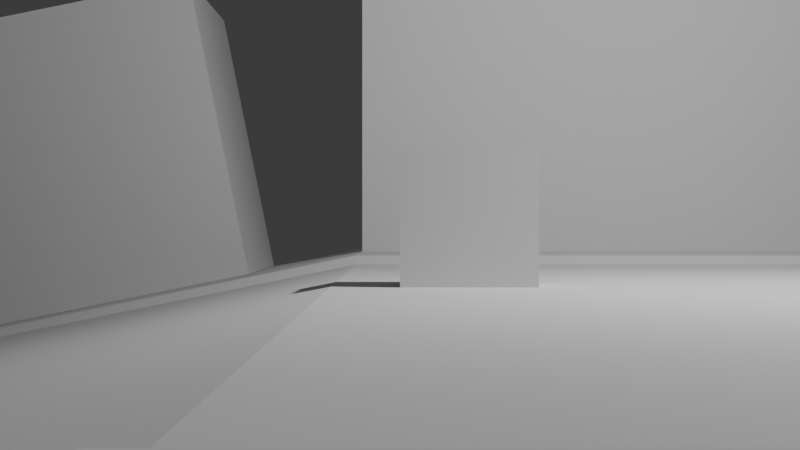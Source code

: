 # Source: seq1.blend  (saved by Blender 4.1.23; exported with 4.5.12 LTS)
import bpy
from mathutils import Matrix  # noqa: F401  (used for matrix-valued properties, if any)

bpy.ops.wm.read_factory_settings(use_empty=True)
scene = bpy.context.scene
scene.name = 'Scene'

# ---- collections
col_tools = bpy.data.collections.new('Tools'); scene.collection.children.link(col_tools)
col_buildings = bpy.data.collections.new('Buildings'); scene.collection.children.link(col_buildings)

# ---- world
world_world = bpy.data.worlds.new('World'); scene.world = world_world
world_world.use_nodes = True; world_world.node_tree.nodes.clear()
_N = world_world.node_tree.nodes; _L = world_world.node_tree.links
n0 = _N.new('ShaderNodeOutputWorld'); n0.name = 'World Output'; n0.location = (300, 300)
n1 = _N.new('ShaderNodeBackground'); n1.name = 'Background'; n1.location = (10, 300)
n1.inputs[0].default_value = (0.05088, 0.05088, 0.05088, 1.0)
_L.new(n1.outputs[0], n0.inputs[0])
n0.is_active_output = True
world_world.color = (0.05088, 0.05088, 0.05088)
world_world.use_sun_shadow = False
world_world.sun_shadow_jitter_overblur = 0.0

# ---- cameras
cam_camera = bpy.data.cameras.new('Camera')
cam_camera.clip_end = 100.0
cam_camera.ortho_scale = 7.314

# ---- lights
light_light = bpy.data.lights.new('Light', 'POINT')
light_light.transmission_factor = 0.0
light_light.use_soft_falloff = False
light_light.energy = 1000.0
light_light.shadow_soft_size = 0.1
light_light.shadow_maximum_resolution = 0.006
light_light.use_absolute_resolution = True

# ---- meshes
me_cube_002 = bpy.data.meshes.new('Cube.002')
me_cube_002.from_pydata([(-0.5, -0.25, -0.5), (-0.5, -0.25, 0.5), (-0.5, 0.25, -0.5), (-0.5, 0.25, 0.5), (0.5, -0.25, -0.5), (0.5, -0.25, 0.5), (0.5, 0.25, -0.5), (0.5, 0.25, 0.5)], [], [(0, 1, 3, 2), (2, 3, 7, 6), (6, 7, 5, 4), (4, 5, 1, 0), (2, 6, 4, 0), (7, 3, 1, 5)])
_uv = me_cube_002.uv_layers.new(name='UVMap')
_uv.uv.foreach_set('vector', [0.375, 0.0, 0.625, 0.0, 0.625, 0.25, 0.375, 0.25, 0.375, 0.25, 0.625, 0.25, 0.625, 0.5, 0.375, 0.5, 0.375, 0.5, 0.625, 0.5, 0.625, 0.75, 0.375, 0.75, 0.375, 0.75, 0.625, 0.75, 0.625, 1.0, 0.375, 1.0, 0.125, 0.5, 0.375, 0.5, 0.375, 0.75, 0.125, 0.75, 0.625, 0.5, 0.875, 0.5, 0.875, 0.75, 0.625, 0.75])
me_cube_002.update()
me_cube_001 = bpy.data.meshes.new('Cube.001')
me_cube_001.from_pydata([(-3.505, -10.5, -0.05106), (-3.505, -10.5, 0.05106), (-3.505, 10.5, -0.05106), (-3.505, 10.5, 0.05106), (3.505, -10.5, -0.05106), (3.505, -10.5, 0.05106), (3.505, 10.5, -0.05106), (3.505, 10.5, 0.05106), (-3.505, -10.5, -0.05106), (-3.505, -10.5, 0.05106), (-3.505, 10.5, -0.05106), (-3.505, 10.5, 0.05106), (-3.505, -10.5, -0.05106), (-3.505, -10.5, 0.05106), (-3.505, 10.5, -0.05106), (-3.505, 10.5, 0.05106), (-101.9, -10.5, -20.09), (-101.9, -10.5, -19.99), (-101.9, 10.5, -20.09), (-101.9, 10.5, -19.99), (-3.505, 5.508, 0.05106), (3.505, 5.509, 0.05106), (3.505, 10.5, 0.05106), (-3.505, 10.5, 0.05106), (-3.505, 5.508, 0.05106), (3.505, 5.509, 0.05106), (3.505, 10.5, 0.05106), (-3.505, 10.5, 0.05106), (-3.505, 5.508, 0.05106), (3.505, 5.509, 0.05106), (3.505, 10.5, 0.05106), (-3.505, 10.5, 0.05106), (-3.505, 5.508, 0.05106), (3.505, 5.509, 0.05106), (3.505, 10.5, 0.05106), (-3.505, 10.5, 0.05106), (-3.505, 5.508, 0.05106), (3.505, 5.509, 0.05106), (-3.505, 5.508, 0.05106), (3.505, 10.5, 0.05106), (-3.505, 10.5, 0.05106), (-3.505, 5.507, 0.05106), (3.505, 5.509, 0.05106), (-3.505, 10.5, 0.05106), (3.505, 10.5, 0.05106), (3.505, 5.509, 0.05106), (-3.505, -5.508, 0.05106), (3.505, -5.506, 0.05106), (3.505, -5.506, 0.1511), (-3.505, -5.508, 0.1511), (-3.505, -10.5, 0.1511), (3.505, -10.5, 0.1511), (3.505, 10.5, 0.1511), (-3.505, 10.5, 0.1511), (-3.505, 5.507, 0.1511), (3.505, 5.509, 0.1511), (-101.9, 5.507, -19.99), (-3.505, 10.5, 0.1515), (-101.9, 10.5, -19.89), (-3.505, 5.508, 0.1515), (-101.9, 5.507, -19.89), (-101.9, -5.509, -19.99), (-3.505, -10.5, 0.05106), (-101.9, -10.5, -19.99), (-3.505, -5.508, 0.05106), (-101.9, -5.509, -19.99), (-3.505, -10.5, 0.1511), (-101.9, -10.5, -19.89), (-3.505, -5.508, 0.1511), (-101.9, -5.509, -19.89), (-3.505, 5.508, -0.05106), (-3.505, -10.5, -0.05106), (-3.505, -5.507, -0.05106), (-101.9, -5.507, -20.09), (-101.9, 5.504, -20.09), (-3.505, 5.507, 0.05106), (-3.505, -5.508, 0.05106), (-101.9, 5.507, -19.99), (-101.9, -5.509, -19.99), (-101.9, -5.509, -19.99), (-3.505, 5.508, -0.05106), (-3.505, -5.507, -0.05106), (-101.9, -5.507, -20.09), (-101.9, 5.504, -20.09), (-101.9, -10.5, -20.09), (-101.9, 10.5, -20.09), (-101.9, 10.5, -19.99), (-101.9, -10.5, -19.99), (-101.9, 5.507, -19.99), (-101.9, -5.509, -19.99), (-101.9, -5.507, -20.09), (-101.9, 5.504, -20.09), (-101.9, -10.5, -20.09), (-101.9, 10.5, -20.09), (-101.9, 10.5, -19.99), (-101.9, -10.5, -19.99), (-101.9, 5.507, -19.99), (-101.9, -5.509, -19.99), (-101.9, -5.507, -20.09), (-101.9, 5.504, -20.09), (-113.7, -10.5, -20.09), (-113.7, 10.5, -20.09), (-113.7, 10.5, -19.99), (-113.7, -10.5, -19.99), (-113.7, 5.507, -19.99), (-113.7, -5.509, -19.99), (-113.7, -5.507, -20.09), (-113.7, 5.504, -20.09)], [(15, 23), (23, 27), (27, 31), (31, 35), (35, 40), (40, 41), (76, 78), (16, 84), (63, 87)], [(1, 46, 20, 3, 11, 9), (2, 3, 7, 6), (6, 7, 21, 47, 5, 4), (4, 5, 1, 0), (21, 20, 38, 45), (7, 3, 20, 46, 1, 5, 47, 21), (11, 10, 14, 15), (3, 2, 10, 11), (0, 1, 9, 8, 71), (13, 15, 19, 56, 61, 17), (8, 9, 13, 12), (9, 11, 15, 13), (10, 70, 72, 8, 12, 14), (16, 17, 61, 56, 19, 18, 74, 73), (14, 12, 16, 73, 74, 18), (15, 14, 18, 19), (12, 13, 17, 16), (20, 21, 25, 24), (21, 7, 22, 25), (24, 25, 29, 28), (25, 22, 26, 29), (28, 29, 33, 32), (29, 26, 30, 33), (32, 33, 37, 36), (33, 30, 34, 37), (40, 39, 44, 43), (36, 37, 42, 41), (37, 34, 39, 42), (47, 46, 49, 48), (46, 13, 50, 49), (5, 47, 48, 51), (48, 49, 50, 51), (13, 5, 51, 50), (35, 34, 45, 41), (53, 54, 55, 52), (45, 34, 52, 55), (35, 41, 54, 53), (34, 35, 53, 52), (41, 45, 55, 54), (20, 24, 38), (56, 20, 59, 60), (60, 59, 57, 58), (20, 3, 57, 59), (3, 19, 58, 57), (19, 56, 60, 58), (17, 1, 62, 63), (65, 63, 67, 69), (61, 17, 63, 65), (1, 46, 64, 62), (46, 61, 65, 64), (67, 66, 68, 69), (64, 65, 69, 68), (62, 64, 68, 66), (63, 62, 66, 67), (76, 75, 80, 77, 83, 82, 79, 78, 81), (78, 79, 82), (83, 77, 78, 82), (78, 77, 80, 81), (80, 75, 76, 81), (19, 18, 85, 86), (82, 79, 89, 90), (83, 82, 90, 91), (77, 83, 91, 88), (89, 88, 96, 97), (87, 89, 97, 95), (86, 85, 93, 94), (98, 92, 100, 106), (92, 95, 103, 100), (94, 93, 101, 102), (91, 90, 98, 99), (88, 86, 94, 96), (84, 87, 95, 92), (90, 84, 92, 98), (85, 91, 99, 93), (101, 107, 104, 102), (104, 107, 106, 105), (106, 100, 103, 105), (93, 99, 107, 101), (99, 98, 106, 107), (95, 97, 105, 103), (97, 96, 104, 105), (96, 94, 102, 104)])
_uv = me_cube_001.uv_layers.new(name='UVMap')
_uv.uv.foreach_set('vector', [0.875, 0.75, 0.875, 0.6875, 0.875, 0.625, 0.875, 0.5, 0.875, 0.5, 0.875, 0.75, 0.375, 0.25, 0.625, 0.25, 0.625, 0.5, 0.375, 0.5, 0.375, 0.5, 0.625, 0.5, 0.625, 0.625, 0.625, 0.6875, 0.625, 0.75, 0.375, 0.75, 0.375, 0.75, 0.625, 0.75, 0.625, 1.0, 0.375, 1.0, 0.0, 0.0, 0.0, 0.0, 0.0, 0.0, 0.0, 0.0, 0.625, 0.5, 0.875, 0.5, 0.875, 0.625, 0.875, 0.6875, 0.875, 0.75, 0.625, 0.75, 0.625, 0.6875, 0.625, 0.625, 0.625, 0.25, 0.375, 0.25, 0.375, 0.25, 0.625, 0.25, 0.625, 0.25, 0.375, 0.25, 0.375, 0.25, 0.625, 0.25, 0.375, 1.0, 0.625, 1.0, 0.625, 1.0, 0.375, 1.0, 0.375, 1.0, 0.875, 0.75, 0.875, 0.5, 0.875, 0.5, 0.875, 0.625, 0.875, 0.6875, 0.875, 0.75, 0.375, 1.0, 0.625, 1.0, 0.625, 1.0, 0.375, 1.0, 0.875, 0.75, 0.875, 0.5, 0.875, 0.5, 0.875, 0.75, 0.125, 0.5, 0.125, 0.625, 0.125, 0.6875, 0.125, 0.75, 0.125, 0.75, 0.125, 0.5, 0.375, 0.0, 0.625, 0.0, 0.625, 0.0625, 0.625, 0.125, 0.625, 0.25, 0.375, 0.25, 0.375, 0.1875, 0.375, 0.125, 0.125, 0.5, 0.125, 0.75, 0.125, 0.75, 0.125, 0.625, 0.125, 0.5625, 0.125, 0.5, 0.625, 0.25, 0.375, 0.25, 0.375, 0.25, 0.625, 0.25, 0.375, 1.0, 0.625, 1.0, 0.625, 1.0, 0.375, 1.0, 0.0, 0.0, 0.0, 0.0, 0.0, 0.0, 0.0, 0.0, 0.625, 0.625, 0.625, 0.5, 0.625, 0.5, 0.625, 0.625, 0.0, 0.0, 0.0, 0.0, 0.0, 0.0, 0.0, 0.0, 0.625, 0.625, 0.625, 0.5, 0.625, 0.5, 0.625, 0.625, 0.0, 0.0, 0.0, 0.0, 0.0, 0.0, 0.0, 0.0, 0.625, 0.625, 0.625, 0.5, 0.625, 0.5, 0.625, 0.625, 0.0, 0.0, 0.0, 0.0, 0.0, 0.0, 0.0, 0.0, 0.625, 0.625, 0.625, 0.5, 0.625, 0.5, 0.625, 0.625, 0.0, 0.0, 0.0, 0.0, 0.0, 0.0, 0.0, 0.0, 0.0, 0.0, 0.0, 0.0, 0.0, 0.0, 0.0, 0.0, 0.625, 0.625, 0.625, 0.5, 0.625, 0.5, 0.625, 0.625, 0.0, 0.0, 0.0, 0.0, 0.0, 0.0, 0.0, 0.0, 0.0, 0.0, 0.0, 0.0, 0.0, 0.0, 0.0, 0.0, 0.625, 0.75, 0.625, 0.6875, 0.625, 0.6875, 0.625, 0.75, 0.0, 0.0, 0.0, 0.0, 0.0, 0.0, 0.0, 0.0, 0.0, 0.0, 0.0, 0.0, 0.0, 0.0, 0.0, 0.0, 0.0, 0.0, 0.0, 0.0, 0.0, 0.0, 0.0, 0.0, 0.0, 0.0, 0.0, 0.0, 0.0, 0.0, 0.0, 0.0, 0.0, 0.0, 0.0, 0.0, 0.0, 0.0, 0.0, 0.0, 0.0, 0.0, 0.0, 0.0, 0.0, 0.0, 0.0, 0.0, 0.0, 0.0, 0.0, 0.0, 0.0, 0.0, 0.0, 0.0, 0.0, 0.0, 0.0, 0.0, 0.0, 0.0, 0.0, 0.0, 0.0, 0.0, 0.0, 0.0, 0.0, 0.0, 0.0, 0.0, 0.0, 0.0, 0.0, 0.0, 0.0, 0.0, 0.0, 0.0, 0.0, 0.0, 0.0, 0.0, 0.0, 0.0, 0.875, 0.625, 0.875, 0.5, 0.875, 0.5, 0.875, 0.625, 0.0, 0.0, 0.0, 0.0, 0.0, 0.0, 0.0, 0.0, 0.625, 0.25, 0.625, 0.125, 0.625, 0.125, 0.625, 0.25, 0.0, 0.0, 0.0, 0.0, 0.0, 0.0, 0.0, 0.0, 0.625, 0.0625, 0.625, 0.0, 0.625, 0.0, 0.625, 0.0625, 0.625, 0.0625, 0.625, 0.0, 0.625, 0.0, 0.625, 0.0625, 0.875, 0.75, 0.875, 0.6875, 0.875, 0.6875, 0.875, 0.75, 0.0, 0.0, 0.0, 0.0, 0.0, 0.0, 0.0, 0.0, 0.0, 0.0, 0.0, 0.0, 0.0, 0.0, 0.0, 0.0, 0.0, 0.0, 0.0, 0.0, 0.0, 0.0, 0.0, 0.0, 0.875, 0.75, 0.875, 0.6875, 0.875, 0.6875, 0.875, 0.75, 0.0, 0.0, 0.0, 0.0, 0.0, 0.0, 0.0, 0.0, 0.0, 0.0, 0.0, 0.0, 0.0, 0.0, 0.0, 0.0, 0.375, 0.1875, 0.375, 0.125, 0.625, 0.0625, 0.625, 0.0625, 0.0, 0.0, 0.625, 0.0625, 0.625, 0.0625, 0.375, 0.125, 0.375, 0.1875, 0.0, 0.0, 0.625, 0.0625, 0.375, 0.125, 0.625, 0.0625, 0.0, 0.0, 0.0, 0.0, 0.0, 0.0, 0.0, 0.0, 0.0, 0.0, 0.0, 0.0, 0.0, 0.0, 0.625, 0.25, 0.375, 0.25, 0.375, 0.25, 0.625, 0.25, 0.375, 0.125, 0.625, 0.0625, 0.625, 0.0625, 0.375, 0.125, 0.375, 0.1875, 0.375, 0.125, 0.375, 0.125, 0.375, 0.1875, 0.0, 0.0, 0.375, 0.1875, 0.375, 0.1875, 0.0, 0.0, 0.0, 0.0, 0.0, 0.0, 0.0, 0.0, 0.0, 0.0, 0.0, 0.0, 0.0, 0.0, 0.0, 0.0, 0.0, 0.0, 0.625, 0.25, 0.375, 0.25, 0.375, 0.25, 0.625, 0.25, 0.0, 0.0, 0.0, 0.0, 0.0, 0.0, 0.0, 0.0, 0.0, 0.0, 0.0, 0.0, 0.0, 0.0, 0.0, 0.0, 0.625, 0.25, 0.375, 0.25, 0.375, 0.25, 0.625, 0.25, 0.375, 0.1875, 0.375, 0.125, 0.375, 0.125, 0.375, 0.1875, 0.0, 0.0, 0.0, 0.0, 0.0, 0.0, 0.0, 0.0, 0.0, 0.0, 0.0, 0.0, 0.0, 0.0, 0.0, 0.0, 0.0, 0.0, 0.0, 0.0, 0.0, 0.0, 0.0, 0.0, 0.0, 0.0, 0.0, 0.0, 0.0, 0.0, 0.0, 0.0, 0.375, 0.25, 0.375, 0.1875, 0.0, 0.0, 0.625, 0.25, 0.0, 0.0, 0.0, 0.0, 0.0, 0.0, 0.0, 0.0, 0.375, 0.125, 0.0, 0.0, 0.0, 0.0, 0.625, 0.0625, 0.0, 0.0, 0.0, 0.0, 0.0, 0.0, 0.0, 0.0, 0.375, 0.1875, 0.375, 0.125, 0.375, 0.125, 0.375, 0.1875, 0.0, 0.0, 0.0, 0.0, 0.0, 0.0, 0.0, 0.0, 0.0, 0.0, 0.0, 0.0, 0.0, 0.0, 0.0, 0.0, 0.0, 0.0, 0.0, 0.0, 0.0, 0.0, 0.0, 0.0])
me_cube_001.update()
me_cube_003 = bpy.data.meshes.new('Cube.003')
me_cube_003.from_pydata([(-3.5, -1.498, -2.0), (-3.5, -1.498, 2.0), (-3.5, 1.498, -2.0), (-3.5, 1.498, 2.0), (3.5, -1.498, -2.0), (3.5, -1.498, 2.0), (3.5, 1.498, -2.0), (3.5, 1.498, 2.0)], [], [(0, 1, 3, 2), (2, 3, 7, 6), (6, 7, 5, 4), (4, 5, 1, 0), (2, 6, 4, 0), (7, 3, 1, 5)])
_uv = me_cube_003.uv_layers.new(name='UVMap')
_uv.uv.foreach_set('vector', [0.375, 0.0, 0.625, 0.0, 0.625, 0.25, 0.375, 0.25, 0.375, 0.25, 0.625, 0.25, 0.625, 0.5, 0.375, 0.5, 0.375, 0.5, 0.625, 0.5, 0.625, 0.75, 0.375, 0.75, 0.375, 0.75, 0.625, 0.75, 0.625, 1.0, 0.375, 1.0, 0.125, 0.5, 0.375, 0.5, 0.375, 0.75, 0.125, 0.75, 0.625, 0.5, 0.875, 0.5, 0.875, 0.75, 0.625, 0.75])
me_cube_003.update()
me_cube_004 = bpy.data.meshes.new('Cube.004')
me_cube_004.from_pydata([(-3.5, -1.498, -2.0), (-3.5, -1.498, 2.0), (-3.5, 1.498, -2.0), (-3.5, 1.498, 2.0), (3.5, -1.498, -2.0), (3.5, -1.498, 2.0), (3.5, 1.498, -2.0), (3.5, 1.498, 2.0)], [], [(0, 1, 3, 2), (2, 3, 7, 6), (6, 7, 5, 4), (4, 5, 1, 0), (2, 6, 4, 0), (7, 3, 1, 5)])
_uv = me_cube_004.uv_layers.new(name='UVMap')
_uv.uv.foreach_set('vector', [0.375, 0.0, 0.625, 0.0, 0.625, 0.25, 0.375, 0.25, 0.375, 0.25, 0.625, 0.25, 0.625, 0.5, 0.375, 0.5, 0.375, 0.5, 0.625, 0.5, 0.625, 0.75, 0.375, 0.75, 0.375, 0.75, 0.625, 0.75, 0.625, 1.0, 0.375, 1.0, 0.125, 0.5, 0.375, 0.5, 0.375, 0.75, 0.125, 0.75, 0.625, 0.5, 0.875, 0.5, 0.875, 0.75, 0.625, 0.75])
me_cube_004.update()
me_cube_012 = bpy.data.meshes.new('Cube.012')
me_cube_012.from_pydata([(-3.5, -1.498, -2.0), (-3.5, -1.498, 2.0), (-3.5, 1.498, -2.0), (-3.5, 1.498, 2.0), (3.5, -1.498, -2.0), (3.5, -1.498, 2.0), (3.5, 1.498, -2.0), (3.5, 1.498, 2.0)], [], [(0, 1, 3, 2), (2, 3, 7, 6), (6, 7, 5, 4), (4, 5, 1, 0), (2, 6, 4, 0), (7, 3, 1, 5)])
_uv = me_cube_012.uv_layers.new(name='UVMap')
_uv.uv.foreach_set('vector', [0.375, 0.0, 0.625, 0.0, 0.625, 0.25, 0.375, 0.25, 0.375, 0.25, 0.625, 0.25, 0.625, 0.5, 0.375, 0.5, 0.375, 0.5, 0.625, 0.5, 0.625, 0.75, 0.375, 0.75, 0.375, 0.75, 0.625, 0.75, 0.625, 1.0, 0.375, 1.0, 0.125, 0.5, 0.375, 0.5, 0.375, 0.75, 0.125, 0.75, 0.625, 0.5, 0.875, 0.5, 0.875, 0.75, 0.625, 0.75])
me_cube_012.update()
me_cube_007 = bpy.data.meshes.new('Cube.007')
me_cube_007.from_pydata([(-3.5, -1.498, -2.0), (-3.5, -1.498, 2.0), (-3.5, 1.498, -2.0), (-3.5, 1.498, 2.0), (3.5, -1.498, -2.0), (3.5, -1.498, 2.0), (3.5, 1.498, -2.0), (3.5, 1.498, 2.0)], [], [(0, 1, 3, 2), (2, 3, 7, 6), (6, 7, 5, 4), (4, 5, 1, 0), (2, 6, 4, 0), (7, 3, 1, 5)])
_uv = me_cube_007.uv_layers.new(name='UVMap')
_uv.uv.foreach_set('vector', [0.375, 0.0, 0.625, 0.0, 0.625, 0.25, 0.375, 0.25, 0.375, 0.25, 0.625, 0.25, 0.625, 0.5, 0.375, 0.5, 0.375, 0.5, 0.625, 0.5, 0.625, 0.75, 0.375, 0.75, 0.375, 0.75, 0.625, 0.75, 0.625, 1.0, 0.375, 1.0, 0.125, 0.5, 0.375, 0.5, 0.375, 0.75, 0.125, 0.75, 0.625, 0.5, 0.875, 0.5, 0.875, 0.75, 0.625, 0.75])
me_cube_007.update()
me_cube_013 = bpy.data.meshes.new('Cube.013')
me_cube_013.from_pydata([(-3.5, -1.498, -2.0), (-3.5, -1.498, 2.0), (-3.5, 1.498, -2.0), (-3.5, 1.498, 2.0), (3.5, -1.498, -2.0), (3.5, -1.498, 2.0), (3.5, 1.498, -2.0), (3.5, 1.498, 2.0)], [], [(0, 1, 3, 2), (2, 3, 7, 6), (6, 7, 5, 4), (4, 5, 1, 0), (2, 6, 4, 0), (7, 3, 1, 5)])
_uv = me_cube_013.uv_layers.new(name='UVMap')
_uv.uv.foreach_set('vector', [0.375, 0.0, 0.625, 0.0, 0.625, 0.25, 0.375, 0.25, 0.375, 0.25, 0.625, 0.25, 0.625, 0.5, 0.375, 0.5, 0.375, 0.5, 0.625, 0.5, 0.625, 0.75, 0.375, 0.75, 0.375, 0.75, 0.625, 0.75, 0.625, 1.0, 0.375, 1.0, 0.125, 0.5, 0.375, 0.5, 0.375, 0.75, 0.125, 0.75, 0.625, 0.5, 0.875, 0.5, 0.875, 0.75, 0.625, 0.75])
me_cube_013.update()
me_cube_009 = bpy.data.meshes.new('Cube.009')
me_cube_009.from_pydata([(-3.5, -1.498, -2.0), (-3.5, -1.498, 2.0), (-3.5, 1.498, -2.0), (-3.5, 1.498, 2.0), (3.5, -1.498, -2.0), (3.5, -1.498, 2.0), (3.5, 1.498, -2.0), (3.5, 1.498, 2.0)], [], [(0, 1, 3, 2), (2, 3, 7, 6), (6, 7, 5, 4), (4, 5, 1, 0), (2, 6, 4, 0), (7, 3, 1, 5)])
_uv = me_cube_009.uv_layers.new(name='UVMap')
_uv.uv.foreach_set('vector', [0.375, 0.0, 0.625, 0.0, 0.625, 0.25, 0.375, 0.25, 0.375, 0.25, 0.625, 0.25, 0.625, 0.5, 0.375, 0.5, 0.375, 0.5, 0.625, 0.5, 0.625, 0.75, 0.375, 0.75, 0.375, 0.75, 0.625, 0.75, 0.625, 1.0, 0.375, 1.0, 0.125, 0.5, 0.375, 0.5, 0.375, 0.75, 0.125, 0.75, 0.625, 0.5, 0.875, 0.5, 0.875, 0.75, 0.625, 0.75])
me_cube_009.update()
me_cube_010 = bpy.data.meshes.new('Cube.010')
me_cube_010.from_pydata([(-3.5, -1.498, -2.0), (-3.5, -1.498, 2.0), (-3.5, 1.498, -2.0), (-3.5, 1.498, 2.0), (3.5, -1.498, -2.0), (3.5, -1.498, 2.0), (3.5, 1.498, -2.0), (3.5, 1.498, 2.0)], [], [(0, 1, 3, 2), (2, 3, 7, 6), (6, 7, 5, 4), (4, 5, 1, 0), (2, 6, 4, 0), (7, 3, 1, 5)])
_uv = me_cube_010.uv_layers.new(name='UVMap')
_uv.uv.foreach_set('vector', [0.375, 0.0, 0.625, 0.0, 0.625, 0.25, 0.375, 0.25, 0.375, 0.25, 0.625, 0.25, 0.625, 0.5, 0.375, 0.5, 0.375, 0.5, 0.625, 0.5, 0.625, 0.75, 0.375, 0.75, 0.375, 0.75, 0.625, 0.75, 0.625, 1.0, 0.375, 1.0, 0.125, 0.5, 0.375, 0.5, 0.375, 0.75, 0.125, 0.75, 0.625, 0.5, 0.875, 0.5, 0.875, 0.75, 0.625, 0.75])
me_cube_010.update()
me_cube_011 = bpy.data.meshes.new('Cube.011')
me_cube_011.from_pydata([(-3.5, -1.498, -2.0), (-3.5, -1.498, 2.0), (-3.5, 1.498, -2.0), (-3.5, 1.498, 2.0), (3.5, -1.498, -2.0), (3.5, -1.498, 2.0), (3.5, 1.498, -2.0), (3.5, 1.498, 2.0)], [], [(0, 1, 3, 2), (2, 3, 7, 6), (6, 7, 5, 4), (4, 5, 1, 0), (2, 6, 4, 0), (7, 3, 1, 5)])
_uv = me_cube_011.uv_layers.new(name='UVMap')
_uv.uv.foreach_set('vector', [0.375, 0.0, 0.625, 0.0, 0.625, 0.25, 0.375, 0.25, 0.375, 0.25, 0.625, 0.25, 0.625, 0.5, 0.375, 0.5, 0.375, 0.5, 0.625, 0.5, 0.625, 0.75, 0.375, 0.75, 0.375, 0.75, 0.625, 0.75, 0.625, 1.0, 0.375, 1.0, 0.125, 0.5, 0.375, 0.5, 0.375, 0.75, 0.125, 0.75, 0.625, 0.5, 0.875, 0.5, 0.875, 0.75, 0.625, 0.75])
me_cube_011.update()
me_cube_014 = bpy.data.meshes.new('Cube.014')
me_cube_014.from_pydata([(-3.5, -1.498, -2.0), (-3.5, -1.498, 2.0), (-3.5, 1.498, -2.0), (-3.5, 1.498, 2.0), (3.5, -1.498, -2.0), (3.5, -1.498, 2.0), (3.5, 1.498, -2.0), (3.5, 1.498, 2.0)], [], [(0, 1, 3, 2), (2, 3, 7, 6), (6, 7, 5, 4), (4, 5, 1, 0), (2, 6, 4, 0), (7, 3, 1, 5)])
_uv = me_cube_014.uv_layers.new(name='UVMap')
_uv.uv.foreach_set('vector', [0.375, 0.0, 0.625, 0.0, 0.625, 0.25, 0.375, 0.25, 0.375, 0.25, 0.625, 0.25, 0.625, 0.5, 0.375, 0.5, 0.375, 0.5, 0.625, 0.5, 0.625, 0.75, 0.375, 0.75, 0.375, 0.75, 0.625, 0.75, 0.625, 1.0, 0.375, 1.0, 0.125, 0.5, 0.375, 0.5, 0.375, 0.75, 0.125, 0.75, 0.625, 0.5, 0.875, 0.5, 0.875, 0.75, 0.625, 0.75])
me_cube_014.update()
me_cube_015 = bpy.data.meshes.new('Cube.015')
me_cube_015.from_pydata([(-3.5, -1.498, -2.0), (-3.5, -1.498, 2.0), (-3.5, 1.498, -2.0), (-3.5, 1.498, 2.0), (3.5, -1.498, -2.0), (3.5, -1.498, 2.0), (3.5, 1.498, -2.0), (3.5, 1.498, 2.0)], [], [(0, 1, 3, 2), (2, 3, 7, 6), (6, 7, 5, 4), (4, 5, 1, 0), (2, 6, 4, 0), (7, 3, 1, 5)])
_uv = me_cube_015.uv_layers.new(name='UVMap')
_uv.uv.foreach_set('vector', [0.375, 0.0, 0.625, 0.0, 0.625, 0.25, 0.375, 0.25, 0.375, 0.25, 0.625, 0.25, 0.625, 0.5, 0.375, 0.5, 0.375, 0.5, 0.625, 0.5, 0.625, 0.75, 0.375, 0.75, 0.375, 0.75, 0.625, 0.75, 0.625, 1.0, 0.375, 1.0, 0.125, 0.5, 0.375, 0.5, 0.375, 0.75, 0.125, 0.75, 0.625, 0.5, 0.875, 0.5, 0.875, 0.75, 0.625, 0.75])
me_cube_015.update()
me_cube_016 = bpy.data.meshes.new('Cube.016')
me_cube_016.from_pydata([(-3.5, -1.498, -2.0), (-3.5, -1.498, 2.0), (-3.5, 1.498, -2.0), (-3.5, 1.498, 2.0), (3.5, -1.498, -2.0), (3.5, -1.498, 2.0), (3.5, 1.498, -2.0), (3.5, 1.498, 2.0)], [], [(0, 1, 3, 2), (2, 3, 7, 6), (6, 7, 5, 4), (4, 5, 1, 0), (2, 6, 4, 0), (7, 3, 1, 5)])
_uv = me_cube_016.uv_layers.new(name='UVMap')
_uv.uv.foreach_set('vector', [0.375, 0.0, 0.625, 0.0, 0.625, 0.25, 0.375, 0.25, 0.375, 0.25, 0.625, 0.25, 0.625, 0.5, 0.375, 0.5, 0.375, 0.5, 0.625, 0.5, 0.625, 0.75, 0.375, 0.75, 0.375, 0.75, 0.625, 0.75, 0.625, 1.0, 0.375, 1.0, 0.125, 0.5, 0.375, 0.5, 0.375, 0.75, 0.125, 0.75, 0.625, 0.5, 0.875, 0.5, 0.875, 0.75, 0.625, 0.75])
me_cube_016.update()
me_cube_017 = bpy.data.meshes.new('Cube.017')
me_cube_017.from_pydata([(-3.5, -1.498, -2.0), (-3.5, -1.498, 2.0), (-3.5, 1.498, -2.0), (-3.5, 1.498, 2.0), (3.5, -1.498, -2.0), (3.5, -1.498, 2.0), (3.5, 1.498, -2.0), (3.5, 1.498, 2.0)], [], [(0, 1, 3, 2), (2, 3, 7, 6), (6, 7, 5, 4), (4, 5, 1, 0), (2, 6, 4, 0), (7, 3, 1, 5)])
_uv = me_cube_017.uv_layers.new(name='UVMap')
_uv.uv.foreach_set('vector', [0.375, 0.0, 0.625, 0.0, 0.625, 0.25, 0.375, 0.25, 0.375, 0.25, 0.625, 0.25, 0.625, 0.5, 0.375, 0.5, 0.375, 0.5, 0.625, 0.5, 0.625, 0.75, 0.375, 0.75, 0.375, 0.75, 0.625, 0.75, 0.625, 1.0, 0.375, 1.0, 0.125, 0.5, 0.375, 0.5, 0.375, 0.75, 0.125, 0.75, 0.625, 0.5, 0.875, 0.5, 0.875, 0.75, 0.625, 0.75])
me_cube_017.update()
me_cube_018 = bpy.data.meshes.new('Cube.018')
me_cube_018.from_pydata([(-3.5, -1.498, -2.0), (-3.5, -1.498, 2.0), (-3.5, 1.498, -2.0), (-3.5, 1.498, 2.0), (3.5, -1.498, -2.0), (3.5, -1.498, 2.0), (3.5, 1.498, -2.0), (3.5, 1.498, 2.0)], [], [(0, 1, 3, 2), (2, 3, 7, 6), (6, 7, 5, 4), (4, 5, 1, 0), (2, 6, 4, 0), (7, 3, 1, 5)])
_uv = me_cube_018.uv_layers.new(name='UVMap')
_uv.uv.foreach_set('vector', [0.375, 0.0, 0.625, 0.0, 0.625, 0.25, 0.375, 0.25, 0.375, 0.25, 0.625, 0.25, 0.625, 0.5, 0.375, 0.5, 0.375, 0.5, 0.625, 0.5, 0.625, 0.75, 0.375, 0.75, 0.375, 0.75, 0.625, 0.75, 0.625, 1.0, 0.375, 1.0, 0.125, 0.5, 0.375, 0.5, 0.375, 0.75, 0.125, 0.75, 0.625, 0.5, 0.875, 0.5, 0.875, 0.75, 0.625, 0.75])
me_cube_018.update()
me_cube_019 = bpy.data.meshes.new('Cube.019')
me_cube_019.from_pydata([(-3.5, -1.498, -2.0), (-3.5, -1.498, 2.0), (-3.5, 1.498, -2.0), (-3.5, 1.498, 2.0), (3.5, -1.498, -2.0), (3.5, -1.498, 2.0), (3.5, 1.498, -2.0), (3.5, 1.498, 2.0)], [], [(0, 1, 3, 2), (2, 3, 7, 6), (6, 7, 5, 4), (4, 5, 1, 0), (2, 6, 4, 0), (7, 3, 1, 5)])
_uv = me_cube_019.uv_layers.new(name='UVMap')
_uv.uv.foreach_set('vector', [0.375, 0.0, 0.625, 0.0, 0.625, 0.25, 0.375, 0.25, 0.375, 0.25, 0.625, 0.25, 0.625, 0.5, 0.375, 0.5, 0.375, 0.5, 0.625, 0.5, 0.625, 0.75, 0.375, 0.75, 0.375, 0.75, 0.625, 0.75, 0.625, 1.0, 0.375, 1.0, 0.125, 0.5, 0.375, 0.5, 0.375, 0.75, 0.125, 0.75, 0.625, 0.5, 0.875, 0.5, 0.875, 0.75, 0.625, 0.75])
me_cube_019.update()
me_cube_020 = bpy.data.meshes.new('Cube.020')
me_cube_020.from_pydata([(-3.5, -1.498, -2.0), (-3.5, -1.498, 2.0), (-3.5, 1.498, -2.0), (-3.5, 1.498, 2.0), (3.5, -1.498, -2.0), (3.5, -1.498, 2.0), (3.5, 1.498, -2.0), (3.5, 1.498, 2.0)], [], [(0, 1, 3, 2), (2, 3, 7, 6), (6, 7, 5, 4), (4, 5, 1, 0), (2, 6, 4, 0), (7, 3, 1, 5)])
_uv = me_cube_020.uv_layers.new(name='UVMap')
_uv.uv.foreach_set('vector', [0.375, 0.0, 0.625, 0.0, 0.625, 0.25, 0.375, 0.25, 0.375, 0.25, 0.625, 0.25, 0.625, 0.5, 0.375, 0.5, 0.375, 0.5, 0.625, 0.5, 0.625, 0.75, 0.375, 0.75, 0.375, 0.75, 0.625, 0.75, 0.625, 1.0, 0.375, 1.0, 0.125, 0.5, 0.375, 0.5, 0.375, 0.75, 0.125, 0.75, 0.625, 0.5, 0.875, 0.5, 0.875, 0.75, 0.625, 0.75])
me_cube_020.update()
me_cube_021 = bpy.data.meshes.new('Cube.021')
me_cube_021.from_pydata([(-3.5, -1.498, -2.0), (-3.5, -1.498, 2.0), (-3.5, 1.498, -2.0), (-3.5, 1.498, 2.0), (3.5, -1.498, -2.0), (3.5, -1.498, 2.0), (3.5, 1.498, -2.0), (3.5, 1.498, 2.0)], [], [(0, 1, 3, 2), (2, 3, 7, 6), (6, 7, 5, 4), (4, 5, 1, 0), (2, 6, 4, 0), (7, 3, 1, 5)])
_uv = me_cube_021.uv_layers.new(name='UVMap')
_uv.uv.foreach_set('vector', [0.375, 0.0, 0.625, 0.0, 0.625, 0.25, 0.375, 0.25, 0.375, 0.25, 0.625, 0.25, 0.625, 0.5, 0.375, 0.5, 0.375, 0.5, 0.625, 0.5, 0.625, 0.75, 0.375, 0.75, 0.375, 0.75, 0.625, 0.75, 0.625, 1.0, 0.375, 1.0, 0.125, 0.5, 0.375, 0.5, 0.375, 0.75, 0.125, 0.75, 0.625, 0.5, 0.875, 0.5, 0.875, 0.75, 0.625, 0.75])
me_cube_021.update()
me_cube_022 = bpy.data.meshes.new('Cube.022')
me_cube_022.from_pydata([(-3.5, -1.498, -2.0), (-3.5, -1.498, 2.0), (-3.5, 1.498, -2.0), (-3.5, 1.498, 2.0), (3.5, -1.498, -2.0), (3.5, -1.498, 2.0), (3.5, 1.498, -2.0), (3.5, 1.498, 2.0)], [], [(0, 1, 3, 2), (2, 3, 7, 6), (6, 7, 5, 4), (4, 5, 1, 0), (2, 6, 4, 0), (7, 3, 1, 5)])
_uv = me_cube_022.uv_layers.new(name='UVMap')
_uv.uv.foreach_set('vector', [0.375, 0.0, 0.625, 0.0, 0.625, 0.25, 0.375, 0.25, 0.375, 0.25, 0.625, 0.25, 0.625, 0.5, 0.375, 0.5, 0.375, 0.5, 0.625, 0.5, 0.625, 0.75, 0.375, 0.75, 0.375, 0.75, 0.625, 0.75, 0.625, 1.0, 0.375, 1.0, 0.125, 0.5, 0.375, 0.5, 0.375, 0.75, 0.125, 0.75, 0.625, 0.5, 0.875, 0.5, 0.875, 0.75, 0.625, 0.75])
me_cube_022.update()
me_cube_023 = bpy.data.meshes.new('Cube.023')
me_cube_023.from_pydata([(-3.5, -1.498, -2.0), (-3.5, -1.498, 2.0), (-3.5, 1.498, -2.0), (-3.5, 1.498, 2.0), (3.5, -1.498, -2.0), (3.5, -1.498, 2.0), (3.5, 1.498, -2.0), (3.5, 1.498, 2.0)], [], [(0, 1, 3, 2), (2, 3, 7, 6), (6, 7, 5, 4), (4, 5, 1, 0), (2, 6, 4, 0), (7, 3, 1, 5)])
_uv = me_cube_023.uv_layers.new(name='UVMap')
_uv.uv.foreach_set('vector', [0.375, 0.0, 0.625, 0.0, 0.625, 0.25, 0.375, 0.25, 0.375, 0.25, 0.625, 0.25, 0.625, 0.5, 0.375, 0.5, 0.375, 0.5, 0.625, 0.5, 0.625, 0.75, 0.375, 0.75, 0.375, 0.75, 0.625, 0.75, 0.625, 1.0, 0.375, 1.0, 0.125, 0.5, 0.375, 0.5, 0.375, 0.75, 0.125, 0.75, 0.625, 0.5, 0.875, 0.5, 0.875, 0.75, 0.625, 0.75])
me_cube_023.update()
me_cube_024 = bpy.data.meshes.new('Cube.024')
me_cube_024.from_pydata([(-3.5, -1.498, -2.0), (-3.5, -1.498, 2.0), (-3.5, 1.498, -2.0), (-3.5, 1.498, 2.0), (3.5, -1.498, -2.0), (3.5, -1.498, 2.0), (3.5, 1.498, -2.0), (3.5, 1.498, 2.0)], [], [(0, 1, 3, 2), (2, 3, 7, 6), (6, 7, 5, 4), (4, 5, 1, 0), (2, 6, 4, 0), (7, 3, 1, 5)])
_uv = me_cube_024.uv_layers.new(name='UVMap')
_uv.uv.foreach_set('vector', [0.375, 0.0, 0.625, 0.0, 0.625, 0.25, 0.375, 0.25, 0.375, 0.25, 0.625, 0.25, 0.625, 0.5, 0.375, 0.5, 0.375, 0.5, 0.625, 0.5, 0.625, 0.75, 0.375, 0.75, 0.375, 0.75, 0.625, 0.75, 0.625, 1.0, 0.375, 1.0, 0.125, 0.5, 0.375, 0.5, 0.375, 0.75, 0.125, 0.75, 0.625, 0.5, 0.875, 0.5, 0.875, 0.75, 0.625, 0.75])
me_cube_024.update()
me_cube_025 = bpy.data.meshes.new('Cube.025')
me_cube_025.from_pydata([(-3.5, -1.498, -2.0), (-3.5, -1.498, 2.0), (-3.5, 1.498, -2.0), (-3.5, 1.498, 2.0), (3.5, -1.498, -2.0), (3.5, -1.498, 2.0), (3.5, 1.498, -2.0), (3.5, 1.498, 2.0)], [], [(0, 1, 3, 2), (2, 3, 7, 6), (6, 7, 5, 4), (4, 5, 1, 0), (2, 6, 4, 0), (7, 3, 1, 5)])
_uv = me_cube_025.uv_layers.new(name='UVMap')
_uv.uv.foreach_set('vector', [0.375, 0.0, 0.625, 0.0, 0.625, 0.25, 0.375, 0.25, 0.375, 0.25, 0.625, 0.25, 0.625, 0.5, 0.375, 0.5, 0.375, 0.5, 0.625, 0.5, 0.625, 0.75, 0.375, 0.75, 0.375, 0.75, 0.625, 0.75, 0.625, 1.0, 0.375, 1.0, 0.125, 0.5, 0.375, 0.5, 0.375, 0.75, 0.125, 0.75, 0.625, 0.5, 0.875, 0.5, 0.875, 0.75, 0.625, 0.75])
me_cube_025.update()
me_cube_026 = bpy.data.meshes.new('Cube.026')
me_cube_026.from_pydata([(-3.5, -1.498, -2.0), (-3.5, -1.498, 2.0), (-3.5, 1.498, -2.0), (-3.5, 1.498, 2.0), (3.5, -1.498, -2.0), (3.5, -1.498, 2.0), (3.5, 1.498, -2.0), (3.5, 1.498, 2.0)], [], [(0, 1, 3, 2), (2, 3, 7, 6), (6, 7, 5, 4), (4, 5, 1, 0), (2, 6, 4, 0), (7, 3, 1, 5)])
_uv = me_cube_026.uv_layers.new(name='UVMap')
_uv.uv.foreach_set('vector', [0.375, 0.0, 0.625, 0.0, 0.625, 0.25, 0.375, 0.25, 0.375, 0.25, 0.625, 0.25, 0.625, 0.5, 0.375, 0.5, 0.375, 0.5, 0.625, 0.5, 0.625, 0.75, 0.375, 0.75, 0.375, 0.75, 0.625, 0.75, 0.625, 1.0, 0.375, 1.0, 0.125, 0.5, 0.375, 0.5, 0.375, 0.75, 0.125, 0.75, 0.625, 0.5, 0.875, 0.5, 0.875, 0.75, 0.625, 0.75])
me_cube_026.update()
me_cube_027 = bpy.data.meshes.new('Cube.027')
me_cube_027.from_pydata([(-3.5, -1.498, -2.0), (-3.5, -1.498, 2.0), (-3.5, 1.498, -2.0), (-3.5, 1.498, 2.0), (3.5, -1.498, -2.0), (3.5, -1.498, 2.0), (3.5, 1.498, -2.0), (3.5, 1.498, 2.0)], [], [(0, 1, 3, 2), (2, 3, 7, 6), (6, 7, 5, 4), (4, 5, 1, 0), (2, 6, 4, 0), (7, 3, 1, 5)])
_uv = me_cube_027.uv_layers.new(name='UVMap')
_uv.uv.foreach_set('vector', [0.375, 0.0, 0.625, 0.0, 0.625, 0.25, 0.375, 0.25, 0.375, 0.25, 0.625, 0.25, 0.625, 0.5, 0.375, 0.5, 0.375, 0.5, 0.625, 0.5, 0.625, 0.75, 0.375, 0.75, 0.375, 0.75, 0.625, 0.75, 0.625, 1.0, 0.375, 1.0, 0.125, 0.5, 0.375, 0.5, 0.375, 0.75, 0.125, 0.75, 0.625, 0.5, 0.875, 0.5, 0.875, 0.75, 0.625, 0.75])
me_cube_027.update()
me_cube_028 = bpy.data.meshes.new('Cube.028')
me_cube_028.from_pydata([(-3.5, -1.498, -2.0), (-3.5, -1.498, 2.0), (-3.5, 1.498, -2.0), (-3.5, 1.498, 2.0), (3.5, -1.498, -2.0), (3.5, -1.498, 2.0), (3.5, 1.498, -2.0), (3.5, 1.498, 2.0)], [], [(0, 1, 3, 2), (2, 3, 7, 6), (6, 7, 5, 4), (4, 5, 1, 0), (2, 6, 4, 0), (7, 3, 1, 5)])
_uv = me_cube_028.uv_layers.new(name='UVMap')
_uv.uv.foreach_set('vector', [0.375, 0.0, 0.625, 0.0, 0.625, 0.25, 0.375, 0.25, 0.375, 0.25, 0.625, 0.25, 0.625, 0.5, 0.375, 0.5, 0.375, 0.5, 0.625, 0.5, 0.625, 0.75, 0.375, 0.75, 0.375, 0.75, 0.625, 0.75, 0.625, 1.0, 0.375, 1.0, 0.125, 0.5, 0.375, 0.5, 0.375, 0.75, 0.125, 0.75, 0.625, 0.5, 0.875, 0.5, 0.875, 0.75, 0.625, 0.75])
me_cube_028.update()
me_cube_029 = bpy.data.meshes.new('Cube.029')
me_cube_029.from_pydata([(-3.5, -1.498, -2.0), (-3.5, -1.498, 2.0), (-3.5, 1.498, -2.0), (-3.5, 1.498, 2.0), (3.5, -1.498, -2.0), (3.5, -1.498, 2.0), (3.5, 1.498, -2.0), (3.5, 1.498, 2.0)], [], [(0, 1, 3, 2), (2, 3, 7, 6), (6, 7, 5, 4), (4, 5, 1, 0), (2, 6, 4, 0), (7, 3, 1, 5)])
_uv = me_cube_029.uv_layers.new(name='UVMap')
_uv.uv.foreach_set('vector', [0.375, 0.0, 0.625, 0.0, 0.625, 0.25, 0.375, 0.25, 0.375, 0.25, 0.625, 0.25, 0.625, 0.5, 0.375, 0.5, 0.375, 0.5, 0.625, 0.5, 0.625, 0.75, 0.375, 0.75, 0.375, 0.75, 0.625, 0.75, 0.625, 1.0, 0.375, 1.0, 0.125, 0.5, 0.375, 0.5, 0.375, 0.75, 0.125, 0.75, 0.625, 0.5, 0.875, 0.5, 0.875, 0.75, 0.625, 0.75])
me_cube_029.update()

# ---- objects
ob_stroller = bpy.data.objects.new('Stroller', me_cube_002)
ob_ground = bpy.data.objects.new('Ground', me_cube_001)
ob_light = bpy.data.objects.new('Light', light_light)
ob_camera = bpy.data.objects.new('Camera', cam_camera)
ob_building = bpy.data.objects.new('Building', me_cube_003)
ob_building_001 = bpy.data.objects.new('Building.001', me_cube_004)
ob_building_002 = bpy.data.objects.new('Building.002', me_cube_012)
ob_building_003 = bpy.data.objects.new('Building.003', me_cube_007)
ob_building_004 = bpy.data.objects.new('Building.004', me_cube_013)
ob_building_005 = bpy.data.objects.new('Building.005', me_cube_009)
ob_building_006 = bpy.data.objects.new('Building.006', me_cube_010)
ob_building_007 = bpy.data.objects.new('Building.007', me_cube_011)
ob_building_008 = bpy.data.objects.new('Building.008', me_cube_014)
ob_building_009 = bpy.data.objects.new('Building.009', me_cube_015)
ob_building_010 = bpy.data.objects.new('Building.010', me_cube_016)
ob_building_011 = bpy.data.objects.new('Building.011', me_cube_017)
ob_building_012 = bpy.data.objects.new('Building.012', me_cube_018)
ob_building_013 = bpy.data.objects.new('Building.013', me_cube_019)
ob_building_014 = bpy.data.objects.new('Building.014', me_cube_020)
ob_building_015 = bpy.data.objects.new('Building.015', me_cube_021)
ob_building_016 = bpy.data.objects.new('Building.016', me_cube_022)
ob_building_017 = bpy.data.objects.new('Building.017', me_cube_023)
ob_building_018 = bpy.data.objects.new('Building.018', me_cube_024)
ob_building_019 = bpy.data.objects.new('Building.019', me_cube_025)
ob_building_020 = bpy.data.objects.new('Building.020', me_cube_026)
ob_building_021 = bpy.data.objects.new('Building.021', me_cube_027)
ob_building_022 = bpy.data.objects.new('Building.022', me_cube_028)
ob_building_023 = bpy.data.objects.new('Building.023', me_cube_029)

# ---- transforms, parenting, visibility, modifiers, constraints
ob_stroller.location = (-2.5, 1.0, 20.55)
ob_ground.location = (0.0, 0.0, 20.0)
ob_light.location = (0.0, 0.0, 25.0)
ob_light.rotation_euler = (0.6503, 0.05522, 1.866)
ob_light.lock_rotations_4d = False
ob_light.empty_display_type = 'ARROWS'
ob_light.color = (0.0, 0.0, 0.0, 0.0)
ob_light.lineart.crease_threshold = 0.0
ob_camera.location = (-3.0, -7.25, 20.5)
ob_camera.rotation_euler = (1.571, 0.0, 0.0)
ob_camera.lock_rotations_4d = False
ob_camera.empty_display_type = 'ARROWS'
ob_camera.color = (0.0, 0.0, 0.0, 0.0)
ob_camera.display_type = 'WIRE'
ob_camera.lineart.crease_threshold = 0.0
ob_building.location = (0.0, -9.0, 22.15)
ob_building_001.location = (0.0, 9.0, 22.15)
ob_building_002.location = (-67.63, 9.0, 9.134)
ob_building_002.rotation_euler = (0.0, -0.2009, 0.0)
ob_building_003.location = (-8.84, 9.0, 21.11)
ob_building_003.rotation_euler = (0.0, -0.2009, 0.0)
ob_building_004.location = (-77.43, 9.0, 7.139)
ob_building_004.rotation_euler = (0.0, -0.2009, 0.0)
ob_building_005.location = (-18.64, 9.0, 19.11)
ob_building_005.rotation_euler = (0.0, -0.2009, 0.0)
ob_building_006.location = (-38.24, 9.0, 15.12)
ob_building_006.rotation_euler = (0.0, -0.2009, 0.0)
ob_building_007.location = (-28.44, 9.0, 17.12)
ob_building_007.rotation_euler = (0.0, -0.2009, 0.0)
ob_building_008.location = (-57.83, 9.0, 11.13)
ob_building_008.rotation_euler = (0.0, -0.2009, 0.0)
ob_building_009.location = (-48.04, 9.0, 13.12)
ob_building_009.rotation_euler = (0.0, -0.2009, 0.0)
ob_building_010.location = (-77.43, 9.0, 7.139)
ob_building_010.rotation_euler = (0.0, -0.2009, 0.0)
ob_building_011.location = (-67.63, 9.0, 9.134)
ob_building_011.rotation_euler = (0.0, -0.2009, 0.0)
ob_building_012.location = (-87.23, 9.0, 5.143)
ob_building_012.rotation_euler = (0.0, -0.2009, 0.0)
ob_building_013.location = (-97.03, 9.0, 3.148)
ob_building_013.rotation_euler = (0.0, -0.2009, 0.0)
ob_building_014.location = (-97.03, -9.0, 3.148)
ob_building_014.rotation_euler = (0.0, -0.2009, 0.0)
ob_building_015.location = (-87.23, -9.0, 5.143)
ob_building_015.rotation_euler = (0.0, -0.2009, 0.0)
ob_building_016.location = (-67.63, -9.0, 9.134)
ob_building_016.rotation_euler = (0.0, -0.2009, 0.0)
ob_building_017.location = (-77.43, -9.0, 7.139)
ob_building_017.rotation_euler = (0.0, -0.2009, 0.0)
ob_building_018.location = (-48.04, -9.0, 13.12)
ob_building_018.rotation_euler = (0.0, -0.2009, 0.0)
ob_building_019.location = (-57.83, -9.0, 11.13)
ob_building_019.rotation_euler = (0.0, -0.2009, 0.0)
ob_building_020.location = (-28.44, -9.0, 17.12)
ob_building_020.rotation_euler = (0.0, -0.2009, 0.0)
ob_building_021.location = (-38.24, -9.0, 15.12)
ob_building_021.rotation_euler = (0.0, -0.2009, 0.0)
ob_building_022.location = (-18.64, -9.0, 19.11)
ob_building_022.rotation_euler = (0.0, -0.2009, 0.0)
ob_building_023.location = (-8.84, -9.0, 21.11)
ob_building_023.rotation_euler = (0.0, -0.2009, 0.0)

# ---- collection membership
scene.collection.objects.link(ob_stroller)
scene.collection.objects.link(ob_ground)
col_tools.objects.link(ob_light)
col_tools.objects.link(ob_camera)
col_buildings.objects.link(ob_building)
col_buildings.objects.link(ob_building_001)
col_buildings.objects.link(ob_building_002)
col_buildings.objects.link(ob_building_003)
col_buildings.objects.link(ob_building_004)
col_buildings.objects.link(ob_building_005)
col_buildings.objects.link(ob_building_006)
col_buildings.objects.link(ob_building_007)
col_buildings.objects.link(ob_building_008)
col_buildings.objects.link(ob_building_009)
col_buildings.objects.link(ob_building_010)
col_buildings.objects.link(ob_building_011)
col_buildings.objects.link(ob_building_012)
col_buildings.objects.link(ob_building_013)
col_buildings.objects.link(ob_building_014)
col_buildings.objects.link(ob_building_015)
col_buildings.objects.link(ob_building_016)
col_buildings.objects.link(ob_building_017)
col_buildings.objects.link(ob_building_018)
col_buildings.objects.link(ob_building_019)
col_buildings.objects.link(ob_building_020)
col_buildings.objects.link(ob_building_021)
col_buildings.objects.link(ob_building_022)
col_buildings.objects.link(ob_building_023)

# ---- scene / render settings (as saved in the file)
scene.camera = ob_camera
scene.frame_start = 1; scene.frame_end = 80; scene.frame_set(14)
scene.render.engine = 'BLENDER_EEVEE_NEXT'
scene.render.image_settings.file_format = 'FFMPEG'
scene.render.image_settings.color_mode = 'RGB'
scene.cycles.sampling_pattern = 'TABULATED_SOBOL'
scene.eevee.ray_tracing_options.trace_max_roughness = 0.0
bpy.context.view_layer.update()
